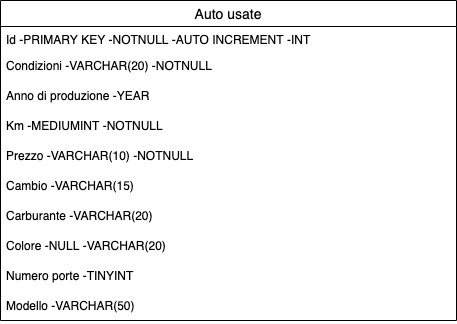

The diagram above was exported from draw.io. Its source (the exported page's mxGraphModel, read from the mxfile embedded in the PNG):
<mxGraphModel dx="1106" dy="558" grid="1" gridSize="10" guides="1" tooltips="1" connect="1" arrows="1" fold="1" page="1" pageScale="1" pageWidth="827" pageHeight="1169" math="0" shadow="0">
  <root>
    <mxCell id="0" />
    <mxCell id="1" parent="0" />
    <mxCell id="tJ1HWzd65U6fjRoXTFqx-42" value="Auto usate" style="swimlane;fontStyle=0;childLayout=stackLayout;horizontal=1;startSize=26;horizontalStack=0;resizeParent=1;resizeParentMax=0;resizeLast=0;collapsible=1;marginBottom=0;align=center;fontSize=14;fillColor=#FFFFFF;" parent="1" vertex="1">
      <mxGeometry x="184" y="50" width="456" height="320" as="geometry" />
    </mxCell>
    <mxCell id="tJ1HWzd65U6fjRoXTFqx-43" value="Id -PRIMARY KEY -NOTNULL -AUTO INCREMENT -INT" style="text;strokeColor=none;fillColor=none;spacingLeft=4;spacingRight=4;overflow=hidden;rotatable=0;points=[[0,0.5],[1,0.5]];portConstraint=eastwest;fontSize=12;" parent="tJ1HWzd65U6fjRoXTFqx-42" vertex="1">
      <mxGeometry y="26" width="456" height="26" as="geometry" />
    </mxCell>
    <mxCell id="tJ1HWzd65U6fjRoXTFqx-44" value="Condizioni -VARCHAR(20) -NOTNULL" style="text;strokeColor=none;fillColor=none;spacingLeft=4;spacingRight=4;overflow=hidden;rotatable=0;points=[[0,0.5],[1,0.5]];portConstraint=eastwest;fontSize=12;" parent="tJ1HWzd65U6fjRoXTFqx-42" vertex="1">
      <mxGeometry y="52" width="456" height="30" as="geometry" />
    </mxCell>
    <mxCell id="tJ1HWzd65U6fjRoXTFqx-45" value="Anno di produzione -YEAR" style="text;strokeColor=none;fillColor=none;spacingLeft=4;spacingRight=4;overflow=hidden;rotatable=0;points=[[0,0.5],[1,0.5]];portConstraint=eastwest;fontSize=12;" parent="tJ1HWzd65U6fjRoXTFqx-42" vertex="1">
      <mxGeometry y="82" width="456" height="30" as="geometry" />
    </mxCell>
    <mxCell id="tJ1HWzd65U6fjRoXTFqx-46" value="Km -MEDIUMINT -NOTNULL" style="text;strokeColor=none;fillColor=none;spacingLeft=4;spacingRight=4;overflow=hidden;rotatable=0;points=[[0,0.5],[1,0.5]];portConstraint=eastwest;fontSize=12;" parent="tJ1HWzd65U6fjRoXTFqx-42" vertex="1">
      <mxGeometry y="112" width="456" height="30" as="geometry" />
    </mxCell>
    <mxCell id="tJ1HWzd65U6fjRoXTFqx-51" value="Prezzo -VARCHAR(10) -NOTNULL" style="text;strokeColor=none;fillColor=none;spacingLeft=4;spacingRight=4;overflow=hidden;rotatable=0;points=[[0,0.5],[1,0.5]];portConstraint=eastwest;fontSize=12;" parent="tJ1HWzd65U6fjRoXTFqx-42" vertex="1">
      <mxGeometry y="142" width="456" height="30" as="geometry" />
    </mxCell>
    <mxCell id="tJ1HWzd65U6fjRoXTFqx-52" value="Cambio -VARCHAR(15)" style="text;strokeColor=none;fillColor=none;spacingLeft=4;spacingRight=4;overflow=hidden;rotatable=0;points=[[0,0.5],[1,0.5]];portConstraint=eastwest;fontSize=12;" parent="tJ1HWzd65U6fjRoXTFqx-42" vertex="1">
      <mxGeometry y="172" width="456" height="30" as="geometry" />
    </mxCell>
    <mxCell id="tJ1HWzd65U6fjRoXTFqx-53" value="Carburante -VARCHAR(20)" style="text;strokeColor=none;fillColor=none;spacingLeft=4;spacingRight=4;overflow=hidden;rotatable=0;points=[[0,0.5],[1,0.5]];portConstraint=eastwest;fontSize=12;" parent="tJ1HWzd65U6fjRoXTFqx-42" vertex="1">
      <mxGeometry y="202" width="456" height="30" as="geometry" />
    </mxCell>
    <mxCell id="tJ1HWzd65U6fjRoXTFqx-54" value="Colore -NULL -VARCHAR(20)" style="text;strokeColor=none;fillColor=none;spacingLeft=4;spacingRight=4;overflow=hidden;rotatable=0;points=[[0,0.5],[1,0.5]];portConstraint=eastwest;fontSize=12;" parent="tJ1HWzd65U6fjRoXTFqx-42" vertex="1">
      <mxGeometry y="232" width="456" height="30" as="geometry" />
    </mxCell>
    <mxCell id="tJ1HWzd65U6fjRoXTFqx-55" value="Numero porte -TINYINT" style="text;strokeColor=none;fillColor=none;spacingLeft=4;spacingRight=4;overflow=hidden;rotatable=0;points=[[0,0.5],[1,0.5]];portConstraint=eastwest;fontSize=12;" parent="tJ1HWzd65U6fjRoXTFqx-42" vertex="1">
      <mxGeometry y="262" width="456" height="30" as="geometry" />
    </mxCell>
    <mxCell id="tJ1HWzd65U6fjRoXTFqx-56" value="Modello -VARCHAR(50)" style="text;strokeColor=none;fillColor=none;spacingLeft=4;spacingRight=4;overflow=hidden;rotatable=0;points=[[0,0.5],[1,0.5]];portConstraint=eastwest;fontSize=12;" parent="tJ1HWzd65U6fjRoXTFqx-42" vertex="1">
      <mxGeometry y="292" width="456" height="28" as="geometry" />
    </mxCell>
  </root>
</mxGraphModel>